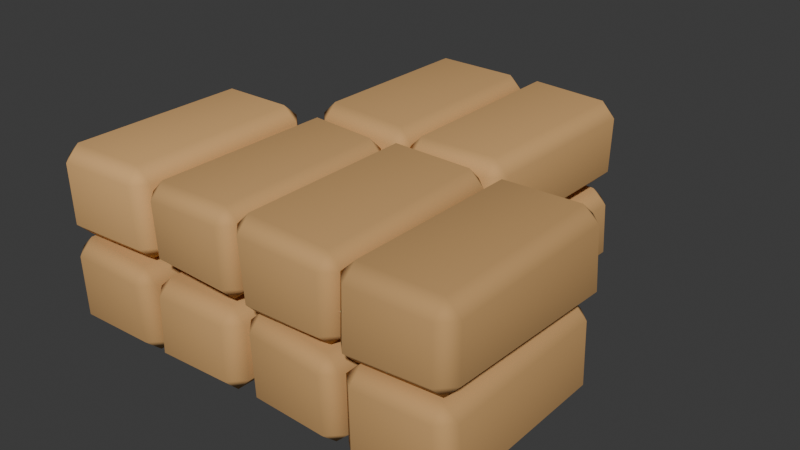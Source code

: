 # Source: NJD-11.blend  (saved by Blender 4.3.34; exported with 4.5.12 LTS)
import bpy
from mathutils import Matrix  # noqa: F401  (used for matrix-valued properties, if any)

bpy.ops.wm.read_factory_settings(use_empty=True)
scene = bpy.context.scene
scene.name = 'Scene'

# ---- collections
col_collection = bpy.data.collections.new('Collection'); scene.collection.children.link(col_collection)

# ---- materials (node trees are filled in below, after node groups)
mat_njd_block_tint_1_003 = bpy.data.materials.new('NJD block tint 1.003')
mat_njd_block_tint_1_003.diffuse_color = (0.5814, 0.3334, 0.1283, 1.0)
mat_njd_block_tint_2_003 = bpy.data.materials.new('NJD block tint 2.003')
mat_njd_block_tint_2_003.diffuse_color = (0.6052, 0.3471, 0.1335, 1.0)
mat_njd_block_tint_4_003 = bpy.data.materials.new('NJD block tint 4.003')
mat_njd_block_tint_4_003.diffuse_color = (0.6528, 0.3744, 0.144, 1.0)
mat_njd_block_tint_7_003 = bpy.data.materials.new('NJD block tint 7.003')
mat_njd_block_tint_7_003.diffuse_color = (0.7242, 0.4153, 0.1597, 1.0)
mat_njd_block_tint_3_003 = bpy.data.materials.new('NJD block tint 3.003')
mat_njd_block_tint_3_003.diffuse_color = (0.629, 0.3607, 0.1388, 1.0)
mat_njd_block_tint_0_003 = bpy.data.materials.new('NJD block tint 0.003')
mat_njd_block_tint_0_003.diffuse_color = (0.5576, 0.3198, 0.123, 1.0)

# ---- material node trees
mat_njd_block_tint_1_003.use_nodes = True; mat_njd_block_tint_1_003.node_tree.nodes.clear()
_N = mat_njd_block_tint_1_003.node_tree.nodes; _L = mat_njd_block_tint_1_003.node_tree.links
n0 = _N.new('ShaderNodeBsdfPrincipled'); n0.name = 'Principled BSDF'; n0.location = (10, 300)
n0.inputs[0].default_value = (0.5814, 0.3334, 0.1283, 1.0)
n0.inputs[2].default_value = 0.94
n1 = _N.new('ShaderNodeOutputMaterial'); n1.name = 'Material Output'; n1.location = (300, 300)
_L.new(n0.outputs[0], n1.inputs[0])
n1.is_active_output = True
mat_njd_block_tint_2_003.use_nodes = True; mat_njd_block_tint_2_003.node_tree.nodes.clear()
_N = mat_njd_block_tint_2_003.node_tree.nodes; _L = mat_njd_block_tint_2_003.node_tree.links
n0 = _N.new('ShaderNodeBsdfPrincipled'); n0.name = 'Principled BSDF'; n0.location = (10, 300)
n0.inputs[0].default_value = (0.6052, 0.3471, 0.1335, 1.0)
n0.inputs[2].default_value = 0.94
n1 = _N.new('ShaderNodeOutputMaterial'); n1.name = 'Material Output'; n1.location = (300, 300)
_L.new(n0.outputs[0], n1.inputs[0])
n1.is_active_output = True
mat_njd_block_tint_4_003.use_nodes = True; mat_njd_block_tint_4_003.node_tree.nodes.clear()
_N = mat_njd_block_tint_4_003.node_tree.nodes; _L = mat_njd_block_tint_4_003.node_tree.links
n0 = _N.new('ShaderNodeBsdfPrincipled'); n0.name = 'Principled BSDF'; n0.location = (10, 300)
n0.inputs[0].default_value = (0.6528, 0.3744, 0.144, 1.0)
n0.inputs[2].default_value = 0.94
n1 = _N.new('ShaderNodeOutputMaterial'); n1.name = 'Material Output'; n1.location = (300, 300)
_L.new(n0.outputs[0], n1.inputs[0])
n1.is_active_output = True
mat_njd_block_tint_7_003.use_nodes = True; mat_njd_block_tint_7_003.node_tree.nodes.clear()
_N = mat_njd_block_tint_7_003.node_tree.nodes; _L = mat_njd_block_tint_7_003.node_tree.links
n0 = _N.new('ShaderNodeBsdfPrincipled'); n0.name = 'Principled BSDF'; n0.location = (10, 300)
n0.inputs[0].default_value = (0.7242, 0.4153, 0.1597, 1.0)
n0.inputs[2].default_value = 0.94
n1 = _N.new('ShaderNodeOutputMaterial'); n1.name = 'Material Output'; n1.location = (300, 300)
_L.new(n0.outputs[0], n1.inputs[0])
n1.is_active_output = True
mat_njd_block_tint_3_003.use_nodes = True; mat_njd_block_tint_3_003.node_tree.nodes.clear()
_N = mat_njd_block_tint_3_003.node_tree.nodes; _L = mat_njd_block_tint_3_003.node_tree.links
n0 = _N.new('ShaderNodeBsdfPrincipled'); n0.name = 'Principled BSDF'; n0.location = (10, 300)
n0.inputs[0].default_value = (0.629, 0.3607, 0.1388, 1.0)
n0.inputs[2].default_value = 0.94
n1 = _N.new('ShaderNodeOutputMaterial'); n1.name = 'Material Output'; n1.location = (300, 300)
_L.new(n0.outputs[0], n1.inputs[0])
n1.is_active_output = True
mat_njd_block_tint_0_003.use_nodes = True; mat_njd_block_tint_0_003.node_tree.nodes.clear()
_N = mat_njd_block_tint_0_003.node_tree.nodes; _L = mat_njd_block_tint_0_003.node_tree.links
n0 = _N.new('ShaderNodeBsdfPrincipled'); n0.name = 'Principled BSDF'; n0.location = (10, 300)
n0.inputs[0].default_value = (0.5576, 0.3198, 0.123, 1.0)
n0.inputs[2].default_value = 0.94
n1 = _N.new('ShaderNodeOutputMaterial'); n1.name = 'Material Output'; n1.location = (300, 300)
_L.new(n0.outputs[0], n1.inputs[0])
n1.is_active_output = True

# ---- world
world_world = bpy.data.worlds.new('World'); scene.world = world_world
world_world.use_nodes = True; world_world.node_tree.nodes.clear()
_N = world_world.node_tree.nodes; _L = world_world.node_tree.links
n0 = _N.new('ShaderNodeOutputWorld'); n0.name = 'World Output'; n0.location = (300, 300)
n1 = _N.new('ShaderNodeBackground'); n1.name = 'Background'; n1.location = (10, 300)
n1.inputs[0].default_value = (0.05088, 0.05088, 0.05088, 1.0)
_L.new(n1.outputs[0], n0.inputs[0])
n0.is_active_output = True
world_world.color = (0.05088, 0.05088, 0.05088)
world_world.sun_shadow_jitter_overblur = 0.0

# ---- meshes
me_cube_230 = bpy.data.meshes.new('Cube.230')
me_cube_230.from_pydata([(-0.2327, -0.4753, -0.2029), (-0.2338, -0.481, 0.2039), (-0.2459, 0.4474, -0.2027), (-0.2278, 0.4389, 0.205), (0.2393, -0.4462, -0.2113), (0.2266, -0.4795, 0.1825), (0.2251, 0.4769, -0.2135), (0.2237, 0.4617, 0.1901)], [], [(0, 1, 3, 2), (2, 3, 7, 6), (6, 7, 5, 4), (4, 5, 1, 0), (2, 6, 4, 0), (7, 3, 1, 5)])
_uv = me_cube_230.uv_layers.new(name='UVMap')
_uv.uv.foreach_set('vector', [0.375, 0.0, 0.625, 0.0, 0.625, 0.25, 0.375, 0.25, 0.375, 0.25, 0.625, 0.25, 0.625, 0.5, 0.375, 0.5, 0.375, 0.5, 0.625, 0.5, 0.625, 0.75, 0.375, 0.75, 0.375, 0.75, 0.625, 0.75, 0.625, 1.0, 0.375, 1.0, 0.125, 0.5, 0.375, 0.5, 0.375, 0.75, 0.125, 0.75, 0.625, 0.5, 0.875, 0.5, 0.875, 0.75, 0.625, 0.75])
me_cube_230.materials.append(mat_njd_block_tint_1_003)
me_cube_230.update()
me_cube_231 = bpy.data.meshes.new('Cube.231')
me_cube_231.from_pydata([(-0.2467, -0.4645, -0.2009), (-0.2303, -0.473, 0.1889), (-0.2437, 0.464, -0.1855), (-0.2176, 0.444, 0.1899), (0.2292, -0.4633, -0.1846), (0.2215, -0.4522, 0.18), (0.2433, 0.4574, -0.18), (0.2364, 0.4342, 0.1915)], [], [(0, 1, 3, 2), (2, 3, 7, 6), (6, 7, 5, 4), (4, 5, 1, 0), (2, 6, 4, 0), (7, 3, 1, 5)])
_uv = me_cube_231.uv_layers.new(name='UVMap')
_uv.uv.foreach_set('vector', [0.375, 0.0, 0.625, 0.0, 0.625, 0.25, 0.375, 0.25, 0.375, 0.25, 0.625, 0.25, 0.625, 0.5, 0.375, 0.5, 0.375, 0.5, 0.625, 0.5, 0.625, 0.75, 0.375, 0.75, 0.375, 0.75, 0.625, 0.75, 0.625, 1.0, 0.375, 1.0, 0.125, 0.5, 0.375, 0.5, 0.375, 0.75, 0.125, 0.75, 0.625, 0.5, 0.875, 0.5, 0.875, 0.75, 0.625, 0.75])
me_cube_231.materials.append(mat_njd_block_tint_2_003)
me_cube_231.update()
me_cube_232 = bpy.data.meshes.new('Cube.232')
me_cube_232.from_pydata([(-0.2199, -0.4661, -0.2151), (-0.2229, -0.4373, 0.1864), (-0.2304, 0.4696, -0.1905), (-0.2401, 0.4759, 0.1864), (0.2405, -0.4703, -0.1975), (0.2341, -0.445, 0.1966), (0.2436, 0.4677, -0.1927), (0.2196, 0.4413, 0.2083)], [], [(0, 1, 3, 2), (2, 3, 7, 6), (6, 7, 5, 4), (4, 5, 1, 0), (2, 6, 4, 0), (7, 3, 1, 5)])
_uv = me_cube_232.uv_layers.new(name='UVMap')
_uv.uv.foreach_set('vector', [0.375, 0.0, 0.625, 0.0, 0.625, 0.25, 0.375, 0.25, 0.375, 0.25, 0.625, 0.25, 0.625, 0.5, 0.375, 0.5, 0.375, 0.5, 0.625, 0.5, 0.625, 0.75, 0.375, 0.75, 0.375, 0.75, 0.625, 0.75, 0.625, 1.0, 0.375, 1.0, 0.125, 0.5, 0.375, 0.5, 0.375, 0.75, 0.125, 0.75, 0.625, 0.5, 0.875, 0.5, 0.875, 0.75, 0.625, 0.75])
me_cube_232.materials.append(mat_njd_block_tint_4_003)
me_cube_232.update()
me_cube_233 = bpy.data.meshes.new('Cube.233')
me_cube_233.from_pydata([(-0.2373, -0.4376, -0.1955), (-0.2469, -0.442, 0.2115), (-0.2386, 0.45, -0.2054), (-0.217, 0.4792, 0.2101), (0.2286, -0.445, -0.2058), (0.2255, -0.4779, 0.1875), (0.2333, 0.4668, -0.2028), (0.2255, 0.4405, 0.184)], [], [(0, 1, 3, 2), (2, 3, 7, 6), (6, 7, 5, 4), (4, 5, 1, 0), (2, 6, 4, 0), (7, 3, 1, 5)])
_uv = me_cube_233.uv_layers.new(name='UVMap')
_uv.uv.foreach_set('vector', [0.375, 0.0, 0.625, 0.0, 0.625, 0.25, 0.375, 0.25, 0.375, 0.25, 0.625, 0.25, 0.625, 0.5, 0.375, 0.5, 0.375, 0.5, 0.625, 0.5, 0.625, 0.75, 0.375, 0.75, 0.375, 0.75, 0.625, 0.75, 0.625, 1.0, 0.375, 1.0, 0.125, 0.5, 0.375, 0.5, 0.375, 0.75, 0.125, 0.75, 0.625, 0.5, 0.875, 0.5, 0.875, 0.75, 0.625, 0.75])
me_cube_233.materials.append(mat_njd_block_tint_1_003)
me_cube_233.update()
me_cube_234 = bpy.data.meshes.new('Cube.234')
me_cube_234.from_pydata([(-0.238, -0.4459, -0.1988), (-0.2274, -0.4653, 0.2109), (-0.2347, 0.4546, -0.1943), (-0.2273, 0.4503, 0.1939), (0.2209, -0.4662, -0.1895), (0.2467, -0.4349, 0.1929), (0.2392, 0.4772, -0.1891), (0.2418, 0.4348, 0.1899)], [], [(0, 1, 3, 2), (2, 3, 7, 6), (6, 7, 5, 4), (4, 5, 1, 0), (2, 6, 4, 0), (7, 3, 1, 5)])
_uv = me_cube_234.uv_layers.new(name='UVMap')
_uv.uv.foreach_set('vector', [0.375, 0.0, 0.625, 0.0, 0.625, 0.25, 0.375, 0.25, 0.375, 0.25, 0.625, 0.25, 0.625, 0.5, 0.375, 0.5, 0.375, 0.5, 0.625, 0.5, 0.625, 0.75, 0.375, 0.75, 0.375, 0.75, 0.625, 0.75, 0.625, 1.0, 0.375, 1.0, 0.125, 0.5, 0.375, 0.5, 0.375, 0.75, 0.125, 0.75, 0.625, 0.5, 0.875, 0.5, 0.875, 0.75, 0.625, 0.75])
me_cube_234.materials.append(mat_njd_block_tint_4_003)
me_cube_234.update()
me_cube_235 = bpy.data.meshes.new('Cube.235')
me_cube_235.from_pydata([(-0.2268, -0.4679, -0.2082), (-0.2309, -0.4698, 0.2103), (-0.2311, 0.4777, -0.1916), (-0.2427, 0.4662, 0.2073), (0.2495, -0.4403, -0.1817), (0.2267, -0.4537, 0.2045), (0.2491, 0.4469, -0.1912), (0.2299, 0.4603, 0.2096)], [], [(0, 1, 3, 2), (2, 3, 7, 6), (6, 7, 5, 4), (4, 5, 1, 0), (2, 6, 4, 0), (7, 3, 1, 5)])
_uv = me_cube_235.uv_layers.new(name='UVMap')
_uv.uv.foreach_set('vector', [0.375, 0.0, 0.625, 0.0, 0.625, 0.25, 0.375, 0.25, 0.375, 0.25, 0.625, 0.25, 0.625, 0.5, 0.375, 0.5, 0.375, 0.5, 0.625, 0.5, 0.625, 0.75, 0.375, 0.75, 0.375, 0.75, 0.625, 0.75, 0.625, 1.0, 0.375, 1.0, 0.125, 0.5, 0.375, 0.5, 0.375, 0.75, 0.125, 0.75, 0.625, 0.5, 0.875, 0.5, 0.875, 0.75, 0.625, 0.75])
me_cube_235.materials.append(mat_njd_block_tint_1_003)
me_cube_235.update()
me_cube_236 = bpy.data.meshes.new('Cube.236')
me_cube_236.from_pydata([(-0.2378, -0.4763, -0.1905), (-0.2437, -0.4794, 0.2071), (-0.2356, 0.4477, -0.1926), (-0.2355, 0.4582, 0.2033), (0.2476, -0.4432, -0.193), (0.2332, -0.4633, 0.2059), (0.2331, 0.478, -0.1795), (0.2245, 0.4448, 0.2127)], [], [(0, 1, 3, 2), (2, 3, 7, 6), (6, 7, 5, 4), (4, 5, 1, 0), (2, 6, 4, 0), (7, 3, 1, 5)])
_uv = me_cube_236.uv_layers.new(name='UVMap')
_uv.uv.foreach_set('vector', [0.375, 0.0, 0.625, 0.0, 0.625, 0.25, 0.375, 0.25, 0.375, 0.25, 0.625, 0.25, 0.625, 0.5, 0.375, 0.5, 0.375, 0.5, 0.625, 0.5, 0.625, 0.75, 0.375, 0.75, 0.375, 0.75, 0.625, 0.75, 0.625, 1.0, 0.375, 1.0, 0.125, 0.5, 0.375, 0.5, 0.375, 0.75, 0.125, 0.75, 0.625, 0.5, 0.875, 0.5, 0.875, 0.75, 0.625, 0.75])
me_cube_236.materials.append(mat_njd_block_tint_7_003)
me_cube_236.update()
me_cube_237 = bpy.data.meshes.new('Cube.237')
me_cube_237.from_pydata([(-0.2438, -0.4334, -0.1913), (-0.221, -0.4747, 0.1897), (-0.2296, 0.4775, -0.1871), (-0.2153, 0.4715, 0.1945), (0.2443, -0.4634, -0.1882), (0.2498, -0.4673, 0.2018), (0.24, 0.4469, -0.1832), (0.2166, 0.4461, 0.1858)], [], [(0, 1, 3, 2), (2, 3, 7, 6), (6, 7, 5, 4), (4, 5, 1, 0), (2, 6, 4, 0), (7, 3, 1, 5)])
_uv = me_cube_237.uv_layers.new(name='UVMap')
_uv.uv.foreach_set('vector', [0.375, 0.0, 0.625, 0.0, 0.625, 0.25, 0.375, 0.25, 0.375, 0.25, 0.625, 0.25, 0.625, 0.5, 0.375, 0.5, 0.375, 0.5, 0.625, 0.5, 0.625, 0.75, 0.375, 0.75, 0.375, 0.75, 0.625, 0.75, 0.625, 1.0, 0.375, 1.0, 0.125, 0.5, 0.375, 0.5, 0.375, 0.75, 0.125, 0.75, 0.625, 0.5, 0.875, 0.5, 0.875, 0.75, 0.625, 0.75])
me_cube_237.materials.append(mat_njd_block_tint_3_003)
me_cube_237.update()
me_cube_238 = bpy.data.meshes.new('Cube.238')
me_cube_238.from_pydata([(-0.2431, -0.4786, -0.2115), (-0.2488, -0.4541, 0.2135), (-0.2273, 0.4584, -0.1898), (-0.2468, 0.4391, 0.2065), (0.2443, -0.4767, -0.1875), (0.2476, -0.4656, 0.1955), (0.2315, 0.4675, -0.1922), (0.2412, 0.4599, 0.1976)], [], [(0, 1, 3, 2), (2, 3, 7, 6), (6, 7, 5, 4), (4, 5, 1, 0), (2, 6, 4, 0), (7, 3, 1, 5)])
_uv = me_cube_238.uv_layers.new(name='UVMap')
_uv.uv.foreach_set('vector', [0.375, 0.0, 0.625, 0.0, 0.625, 0.25, 0.375, 0.25, 0.375, 0.25, 0.625, 0.25, 0.625, 0.5, 0.375, 0.5, 0.375, 0.5, 0.625, 0.5, 0.625, 0.75, 0.375, 0.75, 0.375, 0.75, 0.625, 0.75, 0.625, 1.0, 0.375, 1.0, 0.125, 0.5, 0.375, 0.5, 0.375, 0.75, 0.125, 0.75, 0.625, 0.5, 0.875, 0.5, 0.875, 0.75, 0.625, 0.75])
me_cube_238.materials.append(mat_njd_block_tint_3_003)
me_cube_238.update()
me_cube_239 = bpy.data.meshes.new('Cube.239')
me_cube_239.from_pydata([(-0.2213, -0.4758, -0.1869), (-0.2453, -0.4736, 0.2101), (-0.2152, 0.4449, -0.2147), (-0.2404, 0.4342, 0.2138), (0.2184, -0.4334, -0.2046), (0.2481, -0.4688, 0.1857), (0.2231, 0.4705, -0.213), (0.2239, 0.4671, 0.1873)], [], [(0, 1, 3, 2), (2, 3, 7, 6), (6, 7, 5, 4), (4, 5, 1, 0), (2, 6, 4, 0), (7, 3, 1, 5)])
_uv = me_cube_239.uv_layers.new(name='UVMap')
_uv.uv.foreach_set('vector', [0.375, 0.0, 0.625, 0.0, 0.625, 0.25, 0.375, 0.25, 0.375, 0.25, 0.625, 0.25, 0.625, 0.5, 0.375, 0.5, 0.375, 0.5, 0.625, 0.5, 0.625, 0.75, 0.375, 0.75, 0.375, 0.75, 0.625, 0.75, 0.625, 1.0, 0.375, 1.0, 0.125, 0.5, 0.375, 0.5, 0.375, 0.75, 0.125, 0.75, 0.625, 0.5, 0.875, 0.5, 0.875, 0.75, 0.625, 0.75])
me_cube_239.materials.append(mat_njd_block_tint_2_003)
me_cube_239.update()
me_cube_240 = bpy.data.meshes.new('Cube.240')
me_cube_240.from_pydata([(-0.2417, -0.4371, -0.2127), (-0.2426, -0.4763, 0.1854), (-0.2235, 0.4706, -0.1941), (-0.2251, 0.4527, 0.2077), (0.2352, -0.4609, -0.1842), (0.2248, -0.4398, 0.1815), (0.2249, 0.4623, -0.1933), (0.2416, 0.4562, 0.1906)], [], [(0, 1, 3, 2), (2, 3, 7, 6), (6, 7, 5, 4), (4, 5, 1, 0), (2, 6, 4, 0), (7, 3, 1, 5)])
_uv = me_cube_240.uv_layers.new(name='UVMap')
_uv.uv.foreach_set('vector', [0.375, 0.0, 0.625, 0.0, 0.625, 0.25, 0.375, 0.25, 0.375, 0.25, 0.625, 0.25, 0.625, 0.5, 0.375, 0.5, 0.375, 0.5, 0.625, 0.5, 0.625, 0.75, 0.375, 0.75, 0.375, 0.75, 0.625, 0.75, 0.625, 1.0, 0.375, 1.0, 0.125, 0.5, 0.375, 0.5, 0.375, 0.75, 0.125, 0.75, 0.625, 0.5, 0.875, 0.5, 0.875, 0.75, 0.625, 0.75])
me_cube_240.materials.append(mat_njd_block_tint_4_003)
me_cube_240.update()
me_cube_241 = bpy.data.meshes.new('Cube.241')
me_cube_241.from_pydata([(-0.2476, -0.4738, -0.1998), (-0.246, -0.464, 0.1882), (-0.24, 0.4805, -0.191), (-0.2226, 0.4392, 0.2019), (0.2424, -0.4524, -0.1798), (0.2354, -0.4469, 0.1812), (0.2486, 0.4825, -0.2015), (0.2467, 0.4463, 0.2106)], [], [(0, 1, 3, 2), (2, 3, 7, 6), (6, 7, 5, 4), (4, 5, 1, 0), (2, 6, 4, 0), (7, 3, 1, 5)])
_uv = me_cube_241.uv_layers.new(name='UVMap')
_uv.uv.foreach_set('vector', [0.375, 0.0, 0.625, 0.0, 0.625, 0.25, 0.375, 0.25, 0.375, 0.25, 0.625, 0.25, 0.625, 0.5, 0.375, 0.5, 0.375, 0.5, 0.625, 0.5, 0.625, 0.75, 0.375, 0.75, 0.375, 0.75, 0.625, 0.75, 0.625, 1.0, 0.375, 1.0, 0.125, 0.5, 0.375, 0.5, 0.375, 0.75, 0.125, 0.75, 0.625, 0.5, 0.875, 0.5, 0.875, 0.75, 0.625, 0.75])
me_cube_241.materials.append(mat_njd_block_tint_0_003)
me_cube_241.update()

# ---- objects
ob_hand_shaped_masonry = bpy.data.objects.new('hand-shaped masonry', me_cube_230)
ob_hand_shaped_masonry_001 = bpy.data.objects.new('hand-shaped masonry.001', me_cube_231)
ob_hand_shaped_masonry_002 = bpy.data.objects.new('hand-shaped masonry.002', me_cube_232)
ob_hand_shaped_masonry_003 = bpy.data.objects.new('hand-shaped masonry.003', me_cube_233)
ob_hand_shaped_masonry_004 = bpy.data.objects.new('hand-shaped masonry.004', me_cube_234)
ob_hand_shaped_masonry_005 = bpy.data.objects.new('hand-shaped masonry.005', me_cube_235)
ob_hand_shaped_masonry_006 = bpy.data.objects.new('hand-shaped masonry.006', me_cube_236)
ob_hand_shaped_masonry_007 = bpy.data.objects.new('hand-shaped masonry.007', me_cube_237)
ob_hand_shaped_masonry_008 = bpy.data.objects.new('hand-shaped masonry.008', me_cube_238)
ob_hand_shaped_masonry_009 = bpy.data.objects.new('hand-shaped masonry.009', me_cube_239)
ob_hand_shaped_masonry_010 = bpy.data.objects.new('hand-shaped masonry.010', me_cube_240)
ob_hand_shaped_masonry_011 = bpy.data.objects.new('hand-shaped masonry.011', me_cube_241)

# ---- transforms, parenting, visibility, modifiers, constraints
ob_hand_shaped_masonry.location = (-0.72, -0.47, 0.205)
ob_hand_shaped_masonry.rotation_euler = (0.0, 0.0, -0.004979)
_m = ob_hand_shaped_masonry.modifiers.new('soft manufactured edges', 'BEVEL')
_m.width = 0.065
_m.width_pct = 0.065
_m = ob_hand_shaped_masonry.modifiers.new('weighted normals', 'WEIGHTED_NORMAL')
ob_hand_shaped_masonry_001.location = (-0.24, -0.47, 0.205)
ob_hand_shaped_masonry_001.rotation_euler = (0.0, 0.0, -0.002515)
_m = ob_hand_shaped_masonry_001.modifiers.new('soft manufactured edges', 'BEVEL')
_m.width = 0.065
_m.width_pct = 0.065
_m = ob_hand_shaped_masonry_001.modifiers.new('weighted normals', 'WEIGHTED_NORMAL')
ob_hand_shaped_masonry_002.location = (-0.24, 0.47, 0.205)
ob_hand_shaped_masonry_002.rotation_euler = (0.0, 0.0, -0.004295)
_m = ob_hand_shaped_masonry_002.modifiers.new('soft manufactured edges', 'BEVEL')
_m.width = 0.065
_m.width_pct = 0.065
_m = ob_hand_shaped_masonry_002.modifiers.new('weighted normals', 'WEIGHTED_NORMAL')
ob_hand_shaped_masonry_003.location = (0.24, -0.47, 0.205)
ob_hand_shaped_masonry_003.rotation_euler = (0.0, 0.0, 0.01624)
_m = ob_hand_shaped_masonry_003.modifiers.new('soft manufactured edges', 'BEVEL')
_m.width = 0.065
_m.width_pct = 0.065
_m = ob_hand_shaped_masonry_003.modifiers.new('weighted normals', 'WEIGHTED_NORMAL')
ob_hand_shaped_masonry_004.location = (0.24, 0.47, 0.205)
ob_hand_shaped_masonry_004.rotation_euler = (0.0, 0.0, -0.01087)
_m = ob_hand_shaped_masonry_004.modifiers.new('soft manufactured edges', 'BEVEL')
_m.width = 0.065
_m.width_pct = 0.065
_m = ob_hand_shaped_masonry_004.modifiers.new('weighted normals', 'WEIGHTED_NORMAL')
ob_hand_shaped_masonry_005.location = (0.72, -0.47, 0.205)
ob_hand_shaped_masonry_005.rotation_euler = (0.0, 0.0, 0.01741)
_m = ob_hand_shaped_masonry_005.modifiers.new('soft manufactured edges', 'BEVEL')
_m.width = 0.065
_m.width_pct = 0.065
_m = ob_hand_shaped_masonry_005.modifiers.new('weighted normals', 'WEIGHTED_NORMAL')
ob_hand_shaped_masonry_006.location = (-0.72, -0.47, 0.61)
ob_hand_shaped_masonry_006.rotation_euler = (0.0, 0.0, 0.004835)
_m = ob_hand_shaped_masonry_006.modifiers.new('soft manufactured edges', 'BEVEL')
_m.width = 0.065
_m.width_pct = 0.065
_m = ob_hand_shaped_masonry_006.modifiers.new('weighted normals', 'WEIGHTED_NORMAL')
ob_hand_shaped_masonry_007.location = (-0.24, -0.47, 0.61)
ob_hand_shaped_masonry_007.rotation_euler = (0.0, 0.0, -0.002855)
_m = ob_hand_shaped_masonry_007.modifiers.new('soft manufactured edges', 'BEVEL')
_m.width = 0.065
_m.width_pct = 0.065
_m = ob_hand_shaped_masonry_007.modifiers.new('weighted normals', 'WEIGHTED_NORMAL')
ob_hand_shaped_masonry_008.location = (-0.24, 0.47, 0.61)
ob_hand_shaped_masonry_008.rotation_euler = (0.0, 0.0, 0.004416)
_m = ob_hand_shaped_masonry_008.modifiers.new('soft manufactured edges', 'BEVEL')
_m.width = 0.065
_m.width_pct = 0.065
_m = ob_hand_shaped_masonry_008.modifiers.new('weighted normals', 'WEIGHTED_NORMAL')
ob_hand_shaped_masonry_009.location = (0.24, -0.47, 0.61)
ob_hand_shaped_masonry_009.rotation_euler = (0.0, 0.0, 0.005701)
_m = ob_hand_shaped_masonry_009.modifiers.new('soft manufactured edges', 'BEVEL')
_m.width = 0.065
_m.width_pct = 0.065
_m = ob_hand_shaped_masonry_009.modifiers.new('weighted normals', 'WEIGHTED_NORMAL')
ob_hand_shaped_masonry_010.location = (0.24, 0.47, 0.61)
ob_hand_shaped_masonry_010.rotation_euler = (0.0, 0.0, -0.00729)
_m = ob_hand_shaped_masonry_010.modifiers.new('soft manufactured edges', 'BEVEL')
_m.width = 0.065
_m.width_pct = 0.065
_m = ob_hand_shaped_masonry_010.modifiers.new('weighted normals', 'WEIGHTED_NORMAL')
ob_hand_shaped_masonry_011.location = (0.72, -0.47, 0.61)
ob_hand_shaped_masonry_011.rotation_euler = (0.0, 0.0, -0.0009205)
_m = ob_hand_shaped_masonry_011.modifiers.new('soft manufactured edges', 'BEVEL')
_m.width = 0.065
_m.width_pct = 0.065
_m = ob_hand_shaped_masonry_011.modifiers.new('weighted normals', 'WEIGHTED_NORMAL')

# ---- collection membership
col_collection.objects.link(ob_hand_shaped_masonry)
col_collection.objects.link(ob_hand_shaped_masonry_001)
col_collection.objects.link(ob_hand_shaped_masonry_002)
col_collection.objects.link(ob_hand_shaped_masonry_003)
col_collection.objects.link(ob_hand_shaped_masonry_004)
col_collection.objects.link(ob_hand_shaped_masonry_005)
col_collection.objects.link(ob_hand_shaped_masonry_006)
col_collection.objects.link(ob_hand_shaped_masonry_007)
col_collection.objects.link(ob_hand_shaped_masonry_008)
col_collection.objects.link(ob_hand_shaped_masonry_009)
col_collection.objects.link(ob_hand_shaped_masonry_010)
col_collection.objects.link(ob_hand_shaped_masonry_011)

# ---- scene / render settings (as saved in the file)
scene.frame_start = 1; scene.frame_end = 120; scene.frame_set(1)
scene.render.engine = 'BLENDER_EEVEE_NEXT'
bpy.context.view_layer.update()

# ---- added for rendering (the .blend has no active camera and no usable light): camera, sun
cam_auto = bpy.data.cameras.new('AutoCamera')
cam_auto.lens = 50.0
cam_auto.sensor_width = 36.0
cam_auto.clip_end = 1000.0
ob_auto_camera = bpy.data.objects.new('AutoCamera', cam_auto)
scene.collection.objects.link(ob_auto_camera)
ob_auto_camera.location = (2.62582, -3.14999, 2.50379)
ob_auto_camera.rotation_euler = (1.09748, -7.21219e-08, 0.694738)
scene.camera = ob_auto_camera
light_auto_sun = bpy.data.lights.new('AutoSun', 'SUN')
light_auto_sun.energy = 3.0
light_auto_sun.angle = 0.0523599
ob_auto_sun = bpy.data.objects.new('AutoSun', light_auto_sun)
scene.collection.objects.link(ob_auto_sun)
ob_auto_sun.rotation_euler = (0.872665, 0.174533, 0.523599)
bpy.context.view_layer.update()
